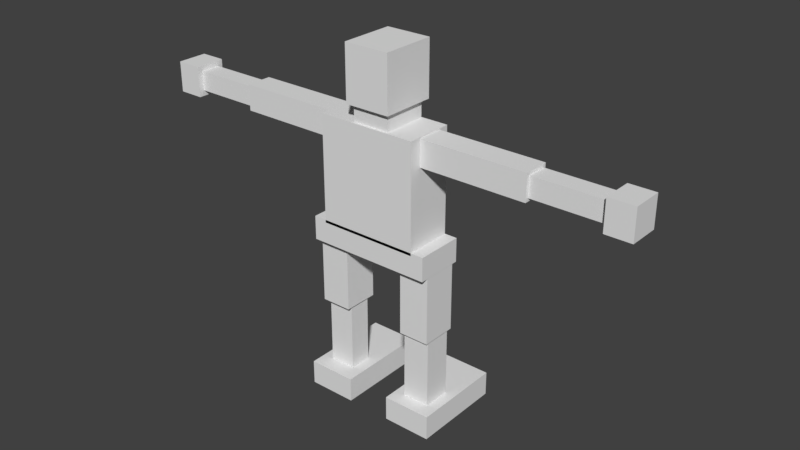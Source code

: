 # Source: robo2Bones.blend  (saved by Blender 2.79.0; exported with 4.5.12 LTS)
import bpy
from mathutils import Matrix  # noqa: F401  (used for matrix-valued properties, if any)

bpy.ops.wm.read_factory_settings(use_empty=True)
scene = bpy.context.scene
scene.name = 'Scene'

# ---- collections
col_collection_1 = bpy.data.collections.new('Collection 1'); scene.collection.children.link(col_collection_1)

# ---- world
world_world = bpy.data.worlds.new('World'); scene.world = world_world
world_world.color = (0.05088, 0.05088, 0.05088)
world_world.use_sun_shadow = False
world_world.sun_shadow_jitter_overblur = 0.0
world_world.cycles.sampling_method = 'MANUAL'

# ---- meshes
me_cube_009 = bpy.data.meshes.new('Cube.009')
me_cube_009.from_pydata([(-1.0, -1.0, -1.0), (-1.0, -1.0, 1.0), (-1.0, 1.0, -1.0), (-1.0, 1.0, 1.0), (1.0, -1.0, -1.0), (1.0, -1.0, 1.0), (1.0, 1.0, -1.0), (1.0, 1.0, 1.0)], [], [(0, 1, 3, 2), (2, 3, 7, 6), (6, 7, 5, 4), (4, 5, 1, 0), (2, 6, 4, 0), (7, 3, 1, 5)])
me_cube_009.use_remesh_preserve_volume = False
me_cube_009.use_remesh_preserve_attributes = False
me_cube_009.use_mirror_vertex_groups = False
me_cube_009.update()
me_cube_007 = bpy.data.meshes.new('Cube.007')
me_cube_007.from_pydata([(-1.0, -1.0, -1.0), (-1.0, -1.0, 1.0), (-1.0, 1.0, -1.0), (-1.0, 1.0, 1.0), (1.0, -1.0, -1.0), (1.0, -1.0, 1.0), (1.0, 1.0, -1.0), (1.0, 1.0, 1.0)], [], [(0, 1, 3, 2), (2, 3, 7, 6), (6, 7, 5, 4), (4, 5, 1, 0), (2, 6, 4, 0), (7, 3, 1, 5)])
me_cube_007.use_remesh_preserve_volume = False
me_cube_007.use_remesh_preserve_attributes = False
me_cube_007.use_mirror_vertex_groups = False
me_cube_007.update()
me_cube_003 = bpy.data.meshes.new('Cube.003')
me_cube_003.from_pydata([(-0.26, -0.2726, -0.4194), (-0.26, -0.2726, 0.4194), (-0.26, 0.2726, -0.4194), (-0.26, 0.2726, 0.4194), (0.26, -0.2726, -0.4194), (0.26, -0.2726, 0.4194), (0.26, 0.2726, -0.4194), (0.26, 0.2726, 0.4194)], [], [(0, 1, 3, 2), (2, 3, 7, 6), (6, 7, 5, 4), (4, 5, 1, 0), (2, 6, 4, 0), (7, 3, 1, 5)])
me_cube_003.use_remesh_preserve_volume = False
me_cube_003.use_remesh_preserve_attributes = False
me_cube_003.use_mirror_vertex_groups = False
me_cube_003.update()
me_cube_001 = bpy.data.meshes.new('Cube.001')
me_cube_001.from_pydata([(-0.2718, -0.5176, -0.1371), (-0.2718, -0.5176, 0.1371), (-0.2718, 0.5176, -0.1371), (-0.2718, 0.5176, 0.1371), (0.2718, -0.5176, -0.1371), (0.2718, -0.5176, 0.1371), (0.2718, 0.5176, -0.1371), (0.2718, 0.5176, 0.1371)], [], [(0, 1, 3, 2), (2, 3, 7, 6), (6, 7, 5, 4), (4, 5, 1, 0), (2, 6, 4, 0), (7, 3, 1, 5)])
me_cube_001.use_remesh_preserve_volume = False
me_cube_001.use_remesh_preserve_attributes = False
me_cube_001.use_mirror_vertex_groups = False
me_cube_001.update()
me_cube_002 = bpy.data.meshes.new('Cube.002')
me_cube_002.from_pydata([(-0.2718, -0.5176, -0.1371), (-0.2718, -0.5176, 0.1371), (-0.2718, 0.5176, -0.1371), (-0.2718, 0.5176, 0.1371), (0.2718, -0.5176, -0.1371), (0.2718, -0.5176, 0.1371), (0.2718, 0.5176, -0.1371), (0.2718, 0.5176, 0.1371)], [], [(0, 1, 3, 2), (2, 3, 7, 6), (6, 7, 5, 4), (4, 5, 1, 0), (2, 6, 4, 0), (7, 3, 1, 5)])
me_cube_002.use_remesh_preserve_volume = False
me_cube_002.use_remesh_preserve_attributes = False
me_cube_002.use_mirror_vertex_groups = False
me_cube_002.update()
me_cube_004 = bpy.data.meshes.new('Cube.004')
me_cube_004.from_pydata([(-0.26, -0.2726, -0.4007), (-0.26, -0.2726, 0.4007), (-0.26, 0.2726, -0.4007), (-0.26, 0.2726, 0.4007), (0.26, -0.2726, -0.4007), (0.26, -0.2726, 0.4007), (0.26, 0.2726, -0.4007), (0.26, 0.2726, 0.4007)], [], [(0, 1, 3, 2), (2, 3, 7, 6), (6, 7, 5, 4), (4, 5, 1, 0), (2, 6, 4, 0), (7, 3, 1, 5)])
me_cube_004.use_remesh_preserve_volume = False
me_cube_004.use_remesh_preserve_attributes = False
me_cube_004.use_mirror_vertex_groups = False
me_cube_004.update()
me_cube_005 = bpy.data.meshes.new('Cube.005')
me_cube_005.from_pydata([(-0.26, -0.2726, -0.4007), (-0.26, -0.2726, 0.4007), (-0.26, 0.2726, -0.4007), (-0.26, 0.2726, 0.4007), (0.2475, -0.2726, -0.4007), (0.2475, -0.2726, 0.4007), (0.2475, 0.2726, -0.4007), (0.2475, 0.2726, 0.4007)], [], [(0, 1, 3, 2), (2, 3, 7, 6), (6, 7, 5, 4), (4, 5, 1, 0), (2, 6, 4, 0), (7, 3, 1, 5)])
me_cube_005.use_remesh_preserve_volume = False
me_cube_005.use_remesh_preserve_attributes = False
me_cube_005.use_mirror_vertex_groups = False
me_cube_005.update()
me_cube_006 = bpy.data.meshes.new('Cube.006')
me_cube_006.from_pydata([(-0.26, -0.2726, -0.4007), (-0.26, -0.2726, 0.4007), (-0.26, 0.2726, -0.4007), (-0.26, 0.2726, 0.4007), (0.2475, -0.2726, -0.4007), (0.2475, -0.2726, 0.4007), (0.2475, 0.2726, -0.4007), (0.2475, 0.2726, 0.4007)], [], [(0, 1, 3, 2), (2, 3, 7, 6), (6, 7, 5, 4), (4, 5, 1, 0), (2, 6, 4, 0), (7, 3, 1, 5)])
me_cube_006.use_remesh_preserve_volume = False
me_cube_006.use_remesh_preserve_attributes = False
me_cube_006.use_mirror_vertex_groups = False
me_cube_006.update()
me_cube_008 = bpy.data.meshes.new('Cube.008')
me_cube_008.from_pydata([(-1.0, -1.0, -1.0), (-1.0, -1.0, 1.0), (-1.0, 1.0, -1.0), (-1.0, 1.0, 1.0), (1.0, -1.0, -1.0), (1.0, -1.0, 1.0), (1.0, 1.0, -1.0), (1.0, 1.0, 1.0)], [], [(0, 1, 3, 2), (2, 3, 7, 6), (6, 7, 5, 4), (4, 5, 1, 0), (2, 6, 4, 0), (7, 3, 1, 5)])
me_cube_008.use_remesh_preserve_volume = False
me_cube_008.use_remesh_preserve_attributes = False
me_cube_008.use_mirror_vertex_groups = False
me_cube_008.update()
me_cube_010 = bpy.data.meshes.new('Cube.010')
me_cube_010.from_pydata([(-1.0, -1.0, -1.0), (-1.0, -1.0, 1.0), (-1.0, 1.0, -1.0), (-1.0, 1.0, 1.0), (1.0, -1.0, -1.0), (1.0, -1.0, 1.0), (1.0, 1.0, -1.0), (1.0, 1.0, 1.0)], [], [(0, 1, 3, 2), (2, 3, 7, 6), (6, 7, 5, 4), (4, 5, 1, 0), (2, 6, 4, 0), (7, 3, 1, 5)])
me_cube_010.use_remesh_preserve_volume = False
me_cube_010.use_remesh_preserve_attributes = False
me_cube_010.use_mirror_vertex_groups = False
me_cube_010.update()
me_cube_011 = bpy.data.meshes.new('Cube.011')
me_cube_011.from_pydata([(-1.0, -1.0, -1.0), (-1.0, -1.0, 1.0), (-1.0, 1.0, -1.0), (-1.0, 1.0, 1.0), (1.0, -1.0, -1.0), (1.0, -1.0, 1.0), (1.0, 1.0, -1.0), (1.0, 1.0, 1.0)], [], [(0, 1, 3, 2), (2, 3, 7, 6), (6, 7, 5, 4), (4, 5, 1, 0), (2, 6, 4, 0), (7, 3, 1, 5)])
me_cube_011.use_remesh_preserve_volume = False
me_cube_011.use_remesh_preserve_attributes = False
me_cube_011.use_mirror_vertex_groups = False
me_cube_011.update()
me_cube_012 = bpy.data.meshes.new('Cube.012')
me_cube_012.from_pydata([(-1.0, -1.0, -1.0), (-1.0, -1.0, 1.0), (-1.0, 1.0, -1.0), (-1.0, 1.0, 1.0), (1.0, -1.0, -1.0), (1.0, -1.0, 1.0), (1.0, 1.0, -1.0), (1.0, 1.0, 1.0)], [], [(0, 1, 3, 2), (2, 3, 7, 6), (6, 7, 5, 4), (4, 5, 1, 0), (2, 6, 4, 0), (7, 3, 1, 5)])
me_cube_012.use_remesh_preserve_volume = False
me_cube_012.use_remesh_preserve_attributes = False
me_cube_012.use_mirror_vertex_groups = False
me_cube_012.update()
me_cube_013 = bpy.data.meshes.new('Cube.013')
me_cube_013.from_pydata([(-1.0, -1.0, -1.0), (-1.0, -1.0, 1.0), (-1.0, 1.0, -1.0), (-1.0, 1.0, 1.0), (1.0, -1.0, -1.0), (1.0, -1.0, 1.0), (1.0, 1.0, -1.0), (1.0, 1.0, 1.0)], [], [(0, 1, 3, 2), (2, 3, 7, 6), (6, 7, 5, 4), (4, 5, 1, 0), (2, 6, 4, 0), (7, 3, 1, 5)])
me_cube_013.use_remesh_preserve_volume = False
me_cube_013.use_remesh_preserve_attributes = False
me_cube_013.use_mirror_vertex_groups = False
me_cube_013.update()
me_cube_014 = bpy.data.meshes.new('Cube.014')
me_cube_014.from_pydata([(-1.0, -1.0, -1.0), (-1.0, -1.0, 1.0), (-1.0, 1.0, -1.0), (-1.0, 1.0, 1.0), (1.0, -1.0, -1.0), (1.0, -1.0, 1.0), (1.0, 1.0, -1.0), (1.0, 1.0, 1.0)], [], [(0, 1, 3, 2), (2, 3, 7, 6), (6, 7, 5, 4), (4, 5, 1, 0), (2, 6, 4, 0), (7, 3, 1, 5)])
me_cube_014.use_remesh_preserve_volume = False
me_cube_014.use_remesh_preserve_attributes = False
me_cube_014.use_mirror_vertex_groups = False
me_cube_014.update()
me_cube_015 = bpy.data.meshes.new('Cube.015')
me_cube_015.from_pydata([(-1.0, -1.0, -1.0), (-1.0, -1.0, 1.0), (-1.0, 1.0, -1.0), (-1.0, 1.0, 1.0), (1.0, -1.0, -1.0), (1.0, -1.0, 1.0), (1.0, 1.0, -1.0), (1.0, 1.0, 1.0)], [], [(0, 1, 3, 2), (2, 3, 7, 6), (6, 7, 5, 4), (4, 5, 1, 0), (2, 6, 4, 0), (7, 3, 1, 5)])
me_cube_015.use_remesh_preserve_volume = False
me_cube_015.use_remesh_preserve_attributes = False
me_cube_015.use_mirror_vertex_groups = False
me_cube_015.update()
me_cube_016 = bpy.data.meshes.new('Cube.016')
me_cube_016.from_pydata([(-1.0, -1.0, -1.0), (-1.0, -1.0, 1.0), (-1.0, 1.0, -1.0), (-1.0, 1.0, 1.0), (1.0, -1.0, -1.0), (1.0, -1.0, 1.0), (1.0, 1.0, -1.0), (1.0, 1.0, 1.0)], [], [(0, 1, 3, 2), (2, 3, 7, 6), (6, 7, 5, 4), (4, 5, 1, 0), (2, 6, 4, 0), (7, 3, 1, 5)])
me_cube_016.use_remesh_preserve_volume = False
me_cube_016.use_remesh_preserve_attributes = False
me_cube_016.use_mirror_vertex_groups = False
me_cube_016.update()
arm_armature_001 = bpy.data.armatures.new('Armature.001')  # bones are not reproduced

# ---- objects
ob_armature = bpy.data.objects.new('Armature', arm_armature_001)
ob_cube_008 = bpy.data.objects.new('Cube.008', me_cube_009)
ob_cube_006 = bpy.data.objects.new('Cube.006', me_cube_007)
ob_cube_002 = bpy.data.objects.new('Cube.002', me_cube_003)
ob_cube = bpy.data.objects.new('Cube', me_cube_001)
ob_cube_001 = bpy.data.objects.new('Cube.001', me_cube_002)
ob_cube_003 = bpy.data.objects.new('Cube.003', me_cube_004)
ob_cube_004 = bpy.data.objects.new('Cube.004', me_cube_005)
ob_cube_005 = bpy.data.objects.new('Cube.005', me_cube_006)
ob_cube_007 = bpy.data.objects.new('Cube.007', me_cube_008)
ob_cube_009 = bpy.data.objects.new('Cube.009', me_cube_010)
ob_cube_010 = bpy.data.objects.new('Cube.010', me_cube_011)
ob_cube_011 = bpy.data.objects.new('Cube.011', me_cube_012)
ob_cube_012 = bpy.data.objects.new('Cube.012', me_cube_013)
ob_cube_013 = bpy.data.objects.new('Cube.013', me_cube_014)
ob_cube_014 = bpy.data.objects.new('Cube.014', me_cube_015)
ob_cube_015 = bpy.data.objects.new('Cube.015', me_cube_016)

# ---- transforms, parenting, visibility, modifiers, constraints
ob_armature.location = (0.003359, 0.2025, 1.926)
ob_armature.lineart.crease_threshold = 0.0
ob_cube_008.location = (-1.117, 0.1798, 3.09)
ob_cube_008.scale = (0.5947, 0.1448, 0.1448)
ob_cube_008.lineart.crease_threshold = 0.0
ob_cube_006.location = (0.01445, 0.1715, 1.956)
ob_cube_006.scale = (0.7027, 0.2681, 0.133)
ob_cube_006.lineart.crease_threshold = 0.0
ob_cube_002.location = (-0.5037, 0.1834, 0.6917)
ob_cube_002.scale = (0.5709, 0.4629, 1.0)
ob_cube_002.lineart.crease_threshold = 0.0
ob_cube.location = (-0.4943, 0.388, 0.1509)
ob_cube.lineart.crease_threshold = 0.0
ob_cube_001.location = (0.5489, 0.388, 0.1509)
ob_cube_001.lineart.crease_threshold = 0.0
ob_cube_003.location = (0.5483, 0.1834, 0.673)
ob_cube_003.scale = (0.5842, 0.5715, 1.0)
ob_cube_003.lineart.crease_threshold = 0.0
ob_cube_004.location = (0.5483, 0.1834, 1.467)
ob_cube_004.scale = (0.6755, 0.7232, 1.0)
ob_cube_004.lineart.crease_threshold = 0.0
ob_cube_005.location = (-0.5014, 0.1834, 1.467)
ob_cube_005.scale = (0.6755, 0.7232, 1.0)
ob_cube_005.lineart.crease_threshold = 0.0
ob_cube_007.location = (0.01445, 0.1715, 2.654)
ob_cube_007.scale = (0.5578, 0.2681, 0.5953)
ob_cube_007.lineart.crease_threshold = 0.0
ob_cube_009.location = (1.158, 0.1798, 3.09)
ob_cube_009.scale = (0.5947, 0.1448, 0.1448)
ob_cube_009.lineart.crease_threshold = 0.0
ob_cube_010.location = (-2.057, 0.1798, 3.09)
ob_cube_010.scale = (0.4502, 0.1096, 0.1096)
ob_cube_010.lineart.crease_threshold = 0.0
ob_cube_011.location = (2.131, 0.1798, 3.09)
ob_cube_011.scale = (0.4502, 0.1096, 0.1096)
ob_cube_011.lineart.crease_threshold = 0.0
ob_cube_012.location = (2.688, 0.1798, 3.09)
ob_cube_012.scale = (0.1435, 0.1718, 0.1718)
ob_cube_012.lineart.crease_threshold = 0.0
ob_cube_013.location = (-2.617, 0.1798, 3.09)
ob_cube_013.scale = (0.1435, 0.1718, 0.1718)
ob_cube_013.lineart.crease_threshold = 0.0
ob_cube_014.location = (0.05895, 0.1798, 3.741)
ob_cube_014.scale = (0.2545, 0.3048, 0.3048)
ob_cube_014.lineart.crease_threshold = 0.0
ob_cube_015.location = (0.05895, 0.1798, 3.459)
ob_cube_015.scale = (0.2086, 0.2498, 0.2498)
ob_cube_015.lineart.crease_threshold = 0.0

# ---- collection membership
col_collection_1.objects.link(ob_armature)
col_collection_1.objects.link(ob_cube_008)
col_collection_1.objects.link(ob_cube_006)
col_collection_1.objects.link(ob_cube_002)
col_collection_1.objects.link(ob_cube)
col_collection_1.objects.link(ob_cube_001)
col_collection_1.objects.link(ob_cube_003)
col_collection_1.objects.link(ob_cube_004)
col_collection_1.objects.link(ob_cube_005)
col_collection_1.objects.link(ob_cube_007)
col_collection_1.objects.link(ob_cube_009)
col_collection_1.objects.link(ob_cube_010)
col_collection_1.objects.link(ob_cube_011)
col_collection_1.objects.link(ob_cube_012)
col_collection_1.objects.link(ob_cube_013)
col_collection_1.objects.link(ob_cube_014)
col_collection_1.objects.link(ob_cube_015)

# ---- scene / render settings (as saved in the file)
scene.frame_start = 1; scene.frame_end = 250; scene.frame_set(0)
scene.render.engine = 'BLENDER_EEVEE_NEXT'
scene.render.resolution_percentage = 50
scene.render.dither_intensity = 0.0
scene.cycles.use_denoising = False
scene.cycles.samples = 128
scene.cycles.sampling_pattern = 'TABULATED_SOBOL'
scene.cycles.use_adaptive_sampling = False
scene.cycles.use_light_tree = False
scene.cycles.blur_glossy = 0.0
scene.cycles.sample_clamp_indirect = 0.0
scene.view_settings.view_transform = 'Standard'
bpy.context.view_layer.update()

# ---- added for rendering (the .blend has no active camera and no usable light): camera, sun
cam_auto = bpy.data.cameras.new('AutoCamera')
cam_auto.lens = 50.0
cam_auto.sensor_width = 36.0
cam_auto.clip_end = 1000.0
ob_auto_camera = bpy.data.objects.new('AutoCamera', cam_auto)
scene.collection.objects.link(ob_auto_camera)
ob_auto_camera.location = (6.48518, -7.35135, 7.18919)
ob_auto_camera.rotation_euler = (1.09748, -7.21219e-08, 0.694738)
scene.camera = ob_auto_camera
light_auto_sun = bpy.data.lights.new('AutoSun', 'SUN')
light_auto_sun.energy = 3.0
light_auto_sun.angle = 0.0523599
ob_auto_sun = bpy.data.objects.new('AutoSun', light_auto_sun)
scene.collection.objects.link(ob_auto_sun)
ob_auto_sun.rotation_euler = (0.872665, 0.174533, 0.523599)
bpy.context.view_layer.update()
